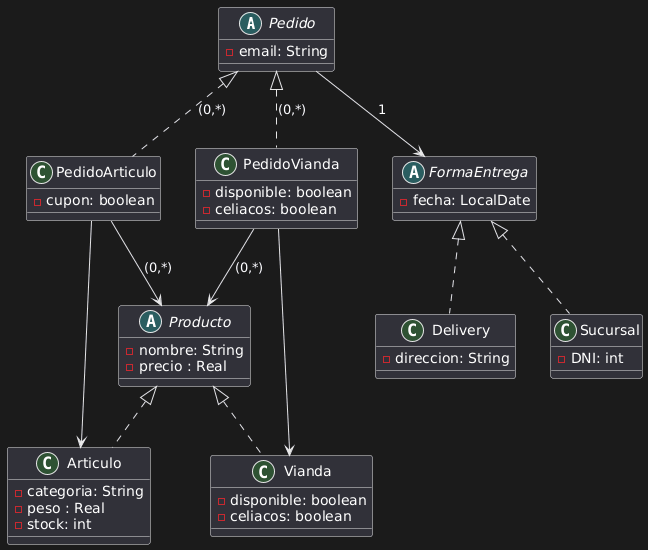

The diagram above was rendered by PlantUML. Its source (embedded in the PNG):
@startuml
abstract class Pedido {
    - email: String
}

class PedidoArticulo {
    - cupon: boolean
}

class PedidoVianda{
    - disponible: boolean
    - celiacos: boolean
}

abstract class Producto{
    - nombre: String
    - precio : Real
}

class Articulo{
    - categoria: String
    - peso : Real
    - stock: int
}

class Vianda{
    - disponible: boolean
    - celiacos: boolean
}


abstract class FormaEntrega{
    - fecha: LocalDate
}

class Delivery{
    - direccion: String
}

class Sucursal{
    - DNI: int
}



Pedido <|.. PedidoArticulo: (0,*)
Pedido <|.. PedidoVianda: (0,*)
Pedido --> FormaEntrega: 1
FormaEntrega <|.. Delivery
FormaEntrega <|.. Sucursal
PedidoVianda --> Producto: (0,*)
PedidoArticulo --> Producto: (0,*)
PedidoVianda --> Vianda
PedidoArticulo --> Articulo
Producto <|.. Vianda
Producto <|.. Articulo
@enduml